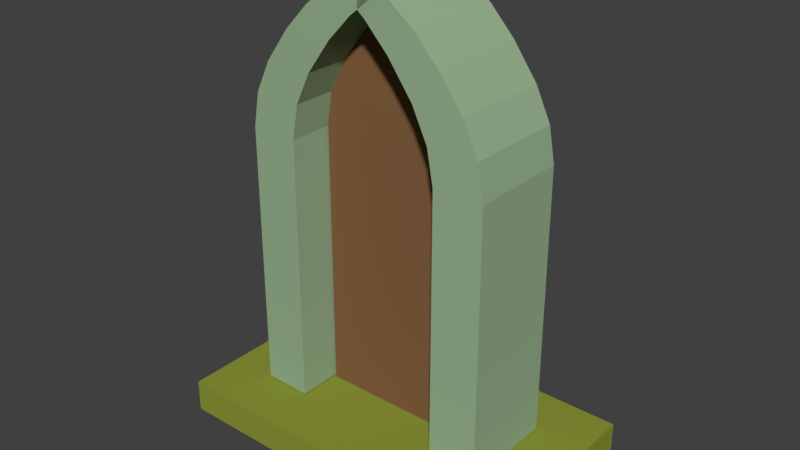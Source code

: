 # Source: portal.blend  (saved by Blender 2.78.0; exported with 4.5.12 LTS)
import bpy
from mathutils import Matrix  # noqa: F401  (used for matrix-valued properties, if any)

bpy.ops.wm.read_factory_settings(use_empty=True)
scene = bpy.context.scene
scene.name = 'Scene'

# ---- collections
col_collection_1 = bpy.data.collections.new('Collection 1'); scene.collection.children.link(col_collection_1)

# ---- materials (node trees are filled in below, after node groups)
mat_material = bpy.data.materials.new('Material')
mat_material.alpha_threshold = 0.0
mat_material.use_transparent_shadow = False
mat_material.diffuse_color = (0.233, 0.1175, 0.05219, 1.0)
mat_material.roughness = 0.5
mat_material.line_color = (0.0, 0.0, 0.0, 1.0)
mat_materiais_001 = bpy.data.materials.new('Materiais.001')
mat_materiais_001.alpha_threshold = 0.0
mat_materiais_001.use_transparent_shadow = False
mat_materiais_001.diffuse_color = (0.2687, 0.3108, 0.04018, 1.0)
mat_materiais_001.roughness = 0.5
mat_material_002 = bpy.data.materials.new('Material.002')
mat_material_002.alpha_threshold = 0.0
mat_material_002.use_transparent_shadow = False
mat_material_002.diffuse_color = (0.3204, 0.4575, 0.2841, 1.0)
mat_material_002.roughness = 0.5
mat_material_002.line_color = (0.0, 0.0, 0.0, 1.0)

# ---- material node trees

# ---- world
world_world = bpy.data.worlds.new('World'); scene.world = world_world
world_world.color = (0.05088, 0.05088, 0.05088)
world_world.use_sun_shadow = False
world_world.sun_shadow_jitter_overblur = 0.0
world_world.cycles.sampling_method = 'MANUAL'

# ---- meshes
me_cube_004 = bpy.data.meshes.new('Cube.004')
me_cube_004.from_pydata([(-1.53, -0.1496, 0.675), (-1.53, -0.1495, 6.148), (-1.53, 0.1495, 0.675), (-1.53, 0.1496, 6.148), (1.519, -0.1496, 0.675), (1.519, -0.1495, 6.148), (1.519, 0.1495, 0.675), (1.519, 0.1496, 6.148), (-1.437, -0.1404, 6.812), (-1.437, 0.1404, 6.812), (1.425, -0.1404, 6.812), (1.425, 0.1404, 6.812), (-1.106, -0.1079, 7.477), (-1.106, 0.1079, 7.477), (1.094, -0.1079, 7.477), (1.094, 0.1079, 7.477), (-0.6217, -0.06041, 8.142), (-0.6217, 0.06041, 8.142), (0.6101, -0.06041, 8.142), (0.6101, 0.06041, 8.142), (-0.1168, -0.01089, 8.65), (-0.1168, 0.01089, 8.65), (0.1052, -0.01089, 8.65), (0.1052, 0.01089, 8.65), (-0.02474, -0.001858, 8.845), (-0.02474, 0.001859, 8.845), (0.01316, -0.001858, 8.845), (0.01316, 0.001859, 8.845)], [], [(1, 3, 2, 0), (3, 7, 6, 2), (7, 5, 4, 6), (5, 1, 0, 4), (0, 2, 6, 4), (3, 1, 8, 9), (10, 11, 15, 14), (1, 5, 10, 8), (7, 3, 9, 11), (5, 7, 11, 10), (12, 14, 18, 16), (9, 8, 12, 13), (8, 10, 14, 12), (11, 9, 13, 15), (18, 19, 23, 22), (15, 13, 17, 19), (14, 15, 19, 18), (13, 12, 16, 17), (21, 20, 24, 25), (17, 16, 20, 21), (16, 18, 22, 20), (19, 17, 21, 23), (26, 27, 25, 24), (20, 22, 26, 24), (23, 21, 25, 27), (22, 23, 27, 26)])
me_cube_004.materials.append(mat_material)
me_cube_004.use_remesh_preserve_volume = False
me_cube_004.use_remesh_preserve_attributes = False
me_cube_004.use_mirror_vertex_groups = False
me_cube_004.update()
me_cube_003 = bpy.data.meshes.new('Cube.003')
me_cube_003.from_pydata([(-3.537, -2.062, -0.002503), (-3.537, -2.062, 0.6611), (-3.537, 2.062, -0.002503), (-3.537, 2.062, 0.6611), (3.595, -2.062, -0.002503), (3.595, -2.062, 0.6611), (3.595, 2.062, -0.002503), (3.595, 2.062, 0.6611)], [], [(1, 3, 2, 0), (3, 7, 6, 2), (7, 5, 4, 6), (5, 1, 0, 4), (0, 2, 6, 4), (5, 7, 3, 1)])
me_cube_003.materials.append(mat_materiais_001)
me_cube_003.use_remesh_preserve_volume = False
me_cube_003.use_remesh_preserve_attributes = False
me_cube_003.use_mirror_vertex_groups = False
me_cube_003.update()
me_cube_002 = bpy.data.meshes.new('Cube.002')
me_cube_002.from_pydata([(2.529, 1.009, 6.109), (2.529, -0.9912, 6.109), (1.548, -1.009, 6.109), (1.548, 0.9912, 6.109), (2.538, 1.009, 0.6857), (2.538, -0.9912, 0.6857), (1.558, -1.009, 0.6857), (1.558, 0.9912, 0.6857), (2.401, 1.009, 6.8), (2.401, -0.9912, 6.8), (1.42, -1.009, 6.8), (1.42, 0.9912, 6.8), (1.113, 0.9912, 7.439), (1.113, -1.009, 7.439), (2.094, -0.9912, 7.439), (2.094, 1.009, 7.439), (0.6274, 0.9912, 8.104), (0.6274, -1.009, 8.104), (1.608, -0.9912, 8.104), (1.608, 1.009, 8.104), (0.1414, 0.9912, 8.616), (0.1414, -1.009, 8.616), (1.122, -0.9912, 8.616), (1.122, 1.009, 8.616), (-0.4991, 1.009, 9.128), (0.4815, -1.009, 9.128), (0.4824, 1.009, 9.128), (-1.574, 0.9912, 0.6857), (-1.574, -1.009, 0.6857), (-2.555, -0.9912, 0.6857), (-2.555, 1.009, 0.6857), (-1.565, 0.9912, 6.109), (-1.565, -1.009, 6.109), (-2.545, -0.9912, 6.109), (-2.545, 1.009, 6.109), (-1.437, 0.9912, 6.8), (-1.437, -1.009, 6.8), (-2.418, -0.9912, 6.8), (-2.418, 1.009, 6.8), (-1.13, 0.9912, 7.439), (-1.13, -1.009, 7.439), (-2.111, -0.9912, 7.439), (-2.111, 1.009, 7.439), (-0.6441, 0.9912, 8.104), (-0.6441, -1.009, 8.104), (-1.625, -0.9912, 8.104), (-1.625, 1.009, 8.104), (-0.158, 0.9912, 8.616), (-0.158, -1.009, 8.616), (-1.139, -0.9912, 8.616), (-1.139, 1.009, 8.616), (-0.4991, -0.9912, 9.128), (-0.008335, -1.0, 9.128), (-0.4981, -0.9913, 9.128), (0.4815, -0.9894, 9.128), (-0.008335, 0.9912, 8.736), (-0.008335, -1.009, 8.736)], [], [(5, 4, 0, 1), (7, 4, 5, 6), (3, 0, 4, 7), (7, 6, 2, 3), (2, 10, 11, 3), (6, 5, 1, 2), (3, 11, 8, 0), (1, 9, 10, 2), (8, 15, 14, 9), (0, 8, 9, 1), (14, 18, 17, 13), (11, 12, 15, 8), (9, 14, 13, 10), (10, 13, 12, 11), (18, 22, 21, 17), (13, 17, 16, 12), (15, 19, 18, 14), (12, 16, 19, 15), (23, 26, 25, 22), (17, 21, 20, 16), (19, 23, 22, 18), (16, 20, 23, 19), (21, 56, 55, 20), (20, 55, 26, 23), (22, 25, 52, 56, 21), (27, 28, 29, 30), (32, 31, 35, 36), (27, 31, 32, 28), (28, 32, 33, 29), (29, 33, 34, 30), (31, 27, 30, 34), (38, 37, 41, 42), (34, 33, 37, 38), (31, 34, 38, 35), (33, 32, 36, 37), (41, 40, 44, 45), (35, 38, 42, 39), (37, 36, 40, 41), (36, 35, 39, 40), (45, 44, 48, 49), (40, 39, 43, 44), (42, 41, 45, 46), (39, 42, 46, 43), (50, 49, 51, 24), (44, 43, 47, 48), (46, 45, 49, 50), (43, 46, 50, 47), (26, 24, 51, 53, 52, 25, 54), (49, 48, 56, 52, 53, 51), (24, 53, 52, 25, 26), (56, 25, 52), (48, 47, 55, 56), (47, 50, 24, 26, 55)])
me_cube_002.materials.append(mat_material_002)
me_cube_002.use_remesh_preserve_volume = False
me_cube_002.use_remesh_preserve_attributes = False
me_cube_002.use_mirror_vertex_groups = False
me_cube_002.update()

# ---- objects
ob_cube_004 = bpy.data.objects.new('Cube.004', me_cube_004)
ob_cube_003 = bpy.data.objects.new('Cube.003', me_cube_003)
ob_cube_002 = bpy.data.objects.new('Cube.002', me_cube_002)

# ---- transforms, parenting, visibility, modifiers, constraints
ob_cube_004.location = (0.0, 0.0, 0.0)
ob_cube_004.lock_rotations_4d = False
ob_cube_004.empty_display_type = 'ARROWS'
ob_cube_004.lineart.crease_threshold = 0.0
ob_cube_003.location = (0.0, 0.0, 0.0)
ob_cube_003.lock_rotations_4d = False
ob_cube_003.empty_display_type = 'ARROWS'
ob_cube_003.lineart.crease_threshold = 0.0
ob_cube_002.location = (0.0, 0.0, 0.0)
ob_cube_002.lock_rotations_4d = False
ob_cube_002.empty_display_type = 'ARROWS'
ob_cube_002.lineart.crease_threshold = 0.0

# ---- collection membership
col_collection_1.objects.link(ob_cube_004)
col_collection_1.objects.link(ob_cube_003)
col_collection_1.objects.link(ob_cube_002)

# ---- scene / render settings (as saved in the file)
scene.frame_start = 1; scene.frame_end = 250; scene.frame_set(1)
scene.render.engine = 'BLENDER_EEVEE_NEXT'
scene.render.resolution_percentage = 50
scene.render.dither_intensity = 0.0
scene.cycles.use_denoising = False
scene.cycles.samples = 128
scene.cycles.sampling_pattern = 'TABULATED_SOBOL'
scene.cycles.light_sampling_threshold = 0.0
scene.cycles.use_adaptive_sampling = False
scene.cycles.use_light_tree = False
scene.cycles.blur_glossy = 0.0
scene.cycles.sample_clamp_indirect = 0.0
scene.view_settings.view_transform = 'Standard'
bpy.context.view_layer.update()

# ---- added for rendering (the .blend has no active camera and no usable light): camera, sun
cam_auto = bpy.data.cameras.new('AutoCamera')
cam_auto.lens = 50.0
cam_auto.sensor_width = 36.0
cam_auto.clip_end = 1000.0
ob_auto_camera = bpy.data.objects.new('AutoCamera', cam_auto)
scene.collection.objects.link(ob_auto_camera)
ob_auto_camera.location = (11.4067, -13.653, 13.6646)
ob_auto_camera.rotation_euler = (1.09748, -7.21219e-08, 0.694738)
scene.camera = ob_auto_camera
light_auto_sun = bpy.data.lights.new('AutoSun', 'SUN')
light_auto_sun.energy = 3.0
light_auto_sun.angle = 0.0523599
ob_auto_sun = bpy.data.objects.new('AutoSun', light_auto_sun)
scene.collection.objects.link(ob_auto_sun)
ob_auto_sun.rotation_euler = (0.872665, 0.174533, 0.523599)
bpy.context.view_layer.update()

